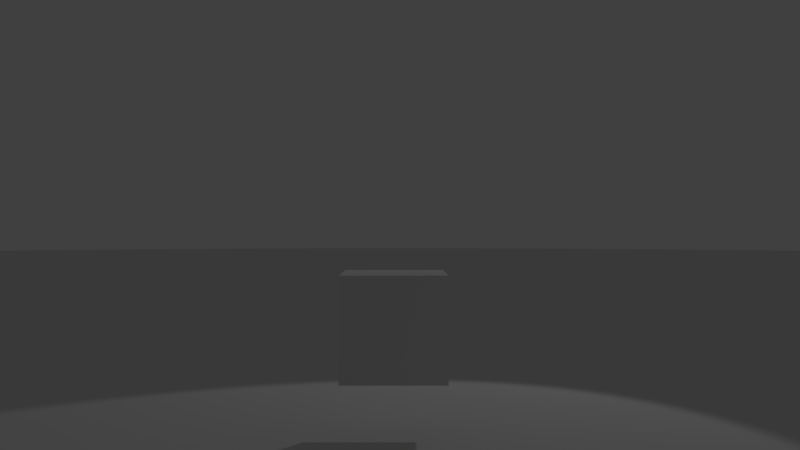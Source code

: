 # Source: aply_to_run.blend  (saved by Blender 2.78.0; exported with 4.5.12 LTS)
import bpy
from mathutils import Matrix  # noqa: F401  (used for matrix-valued properties, if any)

bpy.ops.wm.read_factory_settings(use_empty=True)
scene = bpy.context.scene
scene.name = 'Start'

# ---- collections
col_collection_1_001 = bpy.data.collections.new('Collection 1.001'); scene.collection.children.link(col_collection_1_001)
col_collection_4 = bpy.data.collections.new('Collection 4'); scene.collection.children.link(col_collection_4)
col_collection_6 = bpy.data.collections.new('Collection 6'); scene.collection.children.link(col_collection_6)
col_collection_11 = bpy.data.collections.new('Collection 11'); scene.collection.children.link(col_collection_11)
col_collection_12 = bpy.data.collections.new('Collection 12'); scene.collection.children.link(col_collection_12)

# ---- materials (node trees are filled in below, after node groups)
mat_spawner = bpy.data.materials.new('spawner')

# ---- material node trees

# ---- world
world_world = bpy.data.worlds.new('World'); scene.world = world_world
world_world.color = (0.05088, 0.05088, 0.05088)
world_world.use_sun_shadow = False
world_world.sun_shadow_jitter_overblur = 0.0
world_world.cycles.sampling_method = 'NONE'
world_world.cycles.sample_map_resolution = 256

# ---- cameras
cam_cam = bpy.data.cameras.new('cam')
cam_cam.clip_end = 100.0
cam_cam.lens = 35.0
cam_cam.sensor_width = 32.0
cam_cam.sensor_height = 18.0
cam_cam.display_size = 2.0
cam_cam.dof.focus_distance = 0.0
cam_cam.dof.aperture_fstop = 128.0
cam_cam.dof.aperture_blades = 6

# ---- lights
light_spot = bpy.data.lights.new('Spot', 'SPOT')
light_spot.transmission_factor = 0.0
light_spot.energy = 100.0
light_spot.shadow_buffer_clip_start = 0.5
light_spot.shadow_soft_size = 0.1
light_spot.shadow_maximum_resolution = 0.006
light_spot.use_absolute_resolution = True

# ---- meshes
me_basic_player__mesh = bpy.data.meshes.new('basic_player__mesh')
me_basic_player__mesh.from_pydata([], [], [])
me_basic_player__mesh.materials.append(None)
me_basic_player__mesh.materials.append(None)
me_basic_player__mesh.materials.append(None)
me_basic_player__mesh.materials.append(None)
me_basic_player__mesh.update()
me_player_capsule = bpy.data.meshes.new('player_capsule')
me_player_capsule.from_pydata([(0.0, 0.3283, -0.6103), (0.0, 0.2656, -0.8032), (0.0, 0.1015, -0.9225), (0.1256, 0.3033, -0.6103), (0.1016, 0.2454, -0.8032), (0.03882, 0.09373, -0.9225), (0.2321, 0.2321, -0.6103), (0.1878, 0.1878, -0.8032), (0.07174, 0.07174, -0.9225), (0.3033, 0.1256, -0.6103), (0.2454, 0.1016, -0.8032), (0.09373, 0.03882, -0.9225), (0.3283, -1.451e-07, -0.6103), (0.2656, -1.549e-07, -0.8032), (0.1015, -1.231e-07, -0.9225), (0.3033, -0.1256, -0.6103), (0.2454, -0.1016, -0.8032), (0.09373, -0.03882, -0.9225), (0.2321, -0.2321, -0.6103), (0.1878, -0.1878, -0.8032), (0.07174, -0.07174, -0.9225), (0.1256, -0.3033, -0.6103), (0.1016, -0.2454, -0.8032), (0.03882, -0.09373, -0.9225), (-7.647e-08, -0.3283, -0.6103), (-7.647e-08, -0.2656, -0.8032), (-3.244e-08, -0.1015, -0.9225), (-0.1256, -0.3033, -0.6103), (-0.1016, -0.2454, -0.8032), (-0.03882, -0.09373, -0.9225), (-0.2321, -0.2321, -0.6103), (-0.1878, -0.1878, -0.8032), (-0.07174, -0.07174, -0.9225), (0.0, -1.07e-07, -0.9386), (-0.3033, -0.1256, -0.6103), (-0.2454, -0.1016, -0.8032), (-0.09373, -0.03882, -0.9225), (-0.3283, 2.121e-08, -0.6103), (-0.2656, 1.641e-09, -0.8032), (-0.1015, -5.951e-08, -0.9225), (-0.3033, 0.1256, -0.6103), (-0.2454, 0.1016, -0.8032), (-0.09373, 0.03882, -0.9225), (-0.2321, 0.2321, -0.6103), (-0.1878, 0.1878, -0.8032), (-0.07174, 0.07174, -0.9225), (-0.1256, 0.3033, -0.6103), (-0.1016, 0.2454, -0.8032), (-0.03882, 0.09373, -0.9225), (-1.113e-07, 0.1015, 0.9125), (-1.113e-07, 0.2656, 0.7932), (-1.113e-07, 0.3283, 0.6003), (0.03882, 0.09373, 0.9125), (0.1016, 0.2454, 0.7932), (0.1256, 0.3033, 0.6003), (0.07174, 0.07174, 0.9125), (0.1878, 0.1878, 0.7932), (0.2321, 0.2321, 0.6003), (0.09373, 0.03882, 0.9125), (0.2454, 0.1016, 0.7932), (0.3033, 0.1256, 0.6003), (0.1015, -1.158e-07, 0.9125), (0.2656, -1.574e-07, 0.7932), (0.3283, -1.476e-07, 0.6003), (0.09373, -0.03882, 0.9125), (0.2454, -0.1016, 0.7932), (0.3033, -0.1256, 0.6003), (0.07174, -0.07174, 0.9125), (0.1878, -0.1878, 0.7932), (0.2321, -0.2321, 0.6003), (0.03882, -0.09373, 0.9125), (0.1016, -0.2454, 0.7932), (0.1256, -0.3033, 0.6003), (-1.315e-07, -0.1015, 0.9125), (-1.878e-07, -0.2656, 0.7932), (-1.878e-07, -0.3283, 0.6003), (-0.03882, -0.09373, 0.9125), (-0.1016, -0.2454, 0.7932), (-0.1256, -0.3033, 0.6003), (-0.07174, -0.07174, 0.9125), (-0.1878, -0.1878, 0.7932), (-0.2321, -0.2321, 0.6003), (-2.101e-07, -1.504e-07, 0.9286), (-0.09373, -0.03882, 0.9125), (-0.2454, -0.1016, 0.7932), (-0.3033, -0.1256, 0.6003), (-0.1015, -7.181e-08, 0.9125), (-0.2656, -8.783e-10, 0.7932), (-0.3283, 1.869e-08, 0.6003), (-0.09373, 0.03882, 0.9125), (-0.2454, 0.1016, 0.7932), (-0.3033, 0.1256, 0.6003), (-0.07174, 0.07174, 0.9125), (-0.1878, 0.1878, 0.7932), (-0.2321, 0.2321, 0.6003), (-0.03882, 0.09373, 0.9125), (-0.1016, 0.2454, 0.7932), (-0.1256, 0.3033, 0.6003)], [], [(4, 7, 8, 5), (4, 3, 6, 7), (33, 2, 5), (8, 7, 10, 11), (7, 6, 9, 10), (33, 5, 8), (11, 10, 13, 14), (10, 9, 12, 13), (33, 8, 11), (14, 13, 16, 17), (12, 15, 16, 13), (33, 11, 14), (15, 18, 19, 16), (17, 16, 19, 20), (33, 14, 17), (33, 17, 20), (19, 18, 21, 22), (19, 22, 23, 20), (22, 25, 26, 23), (22, 21, 24, 25), (33, 20, 23), (26, 25, 28, 29), (25, 24, 27, 28), (33, 23, 26), (29, 28, 31, 32), (28, 27, 30, 31), (33, 26, 29), (32, 31, 35, 36), (30, 34, 35, 31), (33, 29, 32), (33, 32, 36), (35, 34, 37, 38), (36, 35, 38, 39), (38, 37, 40, 41), (33, 36, 39), (38, 41, 42, 39), (41, 44, 45, 42), (41, 40, 43, 44), (33, 39, 42), (9, 6, 57, 60), (46, 43, 94, 97), (27, 24, 75, 78), (45, 44, 47, 48), (44, 43, 46, 47), (37, 34, 85, 88), (33, 42, 45), (12, 9, 60, 63), (18, 15, 66, 69), (40, 37, 88, 91), (48, 47, 1, 2), (0, 46, 97, 51), (30, 27, 78, 81), (46, 0, 1, 47), (34, 30, 81, 85), (33, 45, 48), (21, 18, 69, 72), (1, 4, 5, 2), (43, 40, 91, 94), (24, 21, 72, 75), (15, 12, 63, 66), (3, 0, 51, 54), (6, 3, 54, 57), (33, 48, 2), (54, 53, 56, 57), (53, 52, 55, 56), (49, 82, 52), (56, 55, 58, 59), (56, 59, 60, 57), (52, 82, 55), (60, 59, 62, 63), (59, 58, 61, 62), (55, 82, 58), (63, 62, 65, 66), (58, 82, 61), (62, 61, 64, 65), (66, 65, 68, 69), (61, 82, 64), (64, 67, 68, 65), (67, 70, 71, 68), (69, 68, 71, 72), (64, 82, 67), (71, 70, 73, 74), (71, 74, 75, 72), (67, 82, 70), (74, 77, 78, 75), (74, 73, 76, 77), (70, 82, 73), (73, 82, 76), (78, 77, 80, 81), (77, 76, 79, 80), (81, 80, 84, 85), (76, 82, 79), (80, 79, 83, 84), (85, 84, 87, 88), (79, 82, 83), (83, 86, 87, 84), (87, 86, 89, 90), (88, 87, 90, 91), (83, 82, 86), (90, 89, 92, 93), (90, 93, 94, 91), (86, 82, 89), (93, 96, 97, 94), (93, 92, 95, 96), (89, 82, 92), (92, 82, 95), (97, 96, 50, 51), (96, 95, 49, 50), (1, 0, 3, 4), (95, 82, 49), (50, 53, 54, 51), (50, 49, 52, 53)])
me_player_capsule.use_remesh_preserve_volume = False
me_player_capsule.use_remesh_preserve_attributes = False
me_player_capsule.use_mirror_vertex_groups = False
me_player_capsule.update()
me_enemy = bpy.data.meshes.new('enemy')
me_enemy.from_pydata([(-0.5, -0.5, -1.0), (-0.5, -0.5, 1.0), (-0.5, 0.5, -1.0), (-0.5, 0.5, 1.0), (0.5, -0.5, -1.0), (0.5, -0.5, 1.0), (0.5, 0.5, -1.0), (0.5, 0.5, 1.0)], [], [(0, 1, 3, 2), (2, 3, 7, 6), (6, 7, 5, 4), (4, 5, 1, 0), (2, 6, 4, 0), (7, 3, 1, 5)])
_uv = me_enemy.uv_layers.new(name='UVMap')
_uv.uv.foreach_set('vector', [0.0, 0.0, 1.0, 0.0, 1.0, 1.0, 0.0, 1.0, 0.0, 0.0, 1.0, 0.0, 1.0, 1.0, 0.0, 1.0, 0.0, 0.0, 1.0, 0.0, 1.0, 1.0, 0.0, 1.0, 0.0, 0.0, 1.0, 0.0, 1.0, 1.0, 0.0, 1.0, 0.0, 0.0, 1.0, 0.0, 1.0, 1.0, 0.0, 1.0, 0.0, 0.0, 1.0, 0.0, 1.0, 1.0, 0.0, 1.0])
me_enemy.materials.append(mat_spawner)
me_enemy.use_remesh_preserve_volume = False
me_enemy.use_remesh_preserve_attributes = False
me_enemy.use_mirror_vertex_groups = False
me_enemy.update()
me_cube = bpy.data.meshes.new('Cube')
me_cube.from_pydata([(-1.0, -1.0, -1.0), (-1.0, -1.0, 1.0), (-1.0, 1.0, -1.0), (-1.0, 1.0, 1.0), (1.0, -1.0, -1.0), (1.0, -1.0, 1.0), (1.0, 1.0, -1.0), (1.0, 1.0, 1.0)], [], [(0, 1, 3, 2), (2, 3, 7, 6), (6, 7, 5, 4), (4, 5, 1, 0), (2, 6, 4, 0), (7, 3, 1, 5)])
me_cube.use_remesh_preserve_volume = False
me_cube.use_remesh_preserve_attributes = False
me_cube.use_mirror_vertex_groups = False
me_cube.update()
me_navmesh = bpy.data.meshes.new('navmesh')
me_navmesh.from_pydata([(-48.65, -2.752, 0.01), (-48.05, 8.948, 0.01), (-45.05, 19.15, 0.01), (-40.55, 27.55, 0.01), (-36.35, 32.05, 0.01), (-35.15, 34.15, 0.01), (-27.65, 40.45, 0.01), (-18.65, 45.25, 0.01), (-9.652, 47.95, 0.01), (-3.952, 48.55, 0.01), (2.948, 48.55, 0.01), (9.548, 47.95, 0.01), (18.55, 45.25, 0.01), (27.25, 40.75, 0.01), (33.55, 35.65, 0.01), (40.75, 27.25, 0.01), (45.25, 18.55, 0.01), (47.95, 9.548, 0.01), (48.55, 3.848, 0.01), (48.55, -3.352, 0.01), (47.95, -9.652, 0.01), (45.25, -18.65, 0.01), (40.45, -27.65, 0.01), (35.05, -34.25, 0.01), (27.55, -40.55, 0.01), (19.15, -45.05, 0.01), (10.45, -47.75, 0.01), (2.948, -48.65, 0.01), (-3.052, -48.35, 0.01), (-9.052, -48.05, 0.01), (-18.35, -45.35, 0.01), (-27.05, -40.85, 0.01), (-33.05, -36.05, 0.01), (-40.25, -27.95, 0.01), (-45.35, -18.35, 0.01), (-48.05, -9.052, 0.01)], [], [(5, 4, 6), (9, 8, 10), (18, 17, 19), (27, 26, 28), (7, 4, 8), (8, 4, 2), (2, 4, 3), (4, 7, 6), (32, 28, 26), (28, 30, 29), (30, 32, 31), (32, 30, 28), (20, 19, 21), (11, 10, 12), (35, 34, 0), (1, 0, 2), (2, 0, 32), (32, 34, 33), (34, 32, 0), (8, 15, 10), (10, 14, 12), (12, 14, 13), (14, 10, 15), (25, 24, 26), (26, 24, 22), (22, 25, 23), (23, 25, 24), (8, 26, 15), (15, 26, 22), (26, 8, 32), (32, 8, 2), (21, 19, 22), (22, 19, 15), (15, 19, 16), (16, 19, 17)])
me_navmesh.use_remesh_preserve_volume = False
me_navmesh.use_remesh_preserve_attributes = False
me_navmesh.use_mirror_vertex_groups = False
me_navmesh.update()
arm_player_rig = bpy.data.armatures.new('player_rig')  # bones are not reproduced

# ---- objects
ob_rig = bpy.data.objects.new('rig', arm_player_rig)
ob_player_mesh = bpy.data.objects.new('player_mesh', me_basic_player__mesh)
ob_player_capsule = bpy.data.objects.new('player_capsule', me_player_capsule)
ob_control_cam = bpy.data.objects.new('control_cam', None)
ob_cam = bpy.data.objects.new('cam', cam_cam)
ob_shadow = bpy.data.objects.new('shadow', light_spot)
ob_enemy = bpy.data.objects.new('enemy', me_enemy)
ob_spawners = bpy.data.objects.new('spawners', None)
ob_spawner_003 = bpy.data.objects.new('spawner.003', None)
ob_spawner_002 = bpy.data.objects.new('spawner.002', None)
ob_spawner_001 = bpy.data.objects.new('spawner.001', None)
ob_spawner = bpy.data.objects.new('spawner', None)
ob_cube = bpy.data.objects.new('Cube', me_cube)
ob_sun = bpy.data.objects.new('Sun', None)
ob_floor = bpy.data.objects.new('floor', None)
ob_decoration = bpy.data.objects.new('decoration', None)
ob_navmesh = bpy.data.objects.new('navmesh', me_navmesh)

# ---- transforms, parenting, visibility, modifiers, constraints
ob_rig.parent = ob_player_capsule
ob_rig.matrix_parent_inverse = Matrix(((1.0, 0.0, 0.0, 0.0), (0.0, 1.0, 0.0, 0.0), (0.0, 0.0, 1.0, -1.0), (0.0, 0.0, 0.0, 1.0)))
ob_rig.location = (0.0, 0.0, 0.05)
ob_rig.rotation_euler = (0.0, 0.0, 3.142)
ob_rig.hide_viewport = True
ob_rig.display_type = 'WIRE'
ob_rig.show_in_front = True
ob_rig.lineart.crease_threshold = 0.0
ob_player_mesh.parent = ob_rig
ob_player_mesh.location = (0.0, 0.0, 0.0)
ob_player_mesh.lineart.crease_threshold = 0.0
_vg = ob_player_mesh.vertex_groups.new(name='DEF-head')
_vg = ob_player_mesh.vertex_groups.new(name='DEF-f_index.03.L')
_vg = ob_player_mesh.vertex_groups.new(name='DEF-f_index.02.L')
_vg = ob_player_mesh.vertex_groups.new(name='DEF-f_index.01.L.02')
_vg = ob_player_mesh.vertex_groups.new(name='DEF-thumb.03.L')
_vg = ob_player_mesh.vertex_groups.new(name='DEF-thumb.02.L')
_vg = ob_player_mesh.vertex_groups.new(name='DEF-thumb.01.L.02')
_vg = ob_player_mesh.vertex_groups.new(name='DEF-palm.01.L')
_vg = ob_player_mesh.vertex_groups.new(name='DEF-f_index.01.L.01')
_vg = ob_player_mesh.vertex_groups.new(name='DEF-thumb.01.L.01')
_vg = ob_player_mesh.vertex_groups.new(name='DEF-f_middle.03.L')
_vg = ob_player_mesh.vertex_groups.new(name='DEF-f_middle.02.L')
_vg = ob_player_mesh.vertex_groups.new(name='DEF-f_middle.01.L.02')
_vg = ob_player_mesh.vertex_groups.new(name='DEF-palm.02.L')
_vg = ob_player_mesh.vertex_groups.new(name='DEF-f_middle.01.L.01')
_vg = ob_player_mesh.vertex_groups.new(name='DEF-f_ring.03.L')
_vg = ob_player_mesh.vertex_groups.new(name='DEF-f_ring.02.L')
_vg = ob_player_mesh.vertex_groups.new(name='DEF-f_ring.01.L.02')
_vg = ob_player_mesh.vertex_groups.new(name='DEF-palm.03.L')
_vg = ob_player_mesh.vertex_groups.new(name='DEF-f_ring.01.L.01')
_vg = ob_player_mesh.vertex_groups.new(name='DEF-f_pinky.03.L')
_vg = ob_player_mesh.vertex_groups.new(name='DEF-f_pinky.02.L')
_vg = ob_player_mesh.vertex_groups.new(name='DEF-f_pinky.01.L.02')
_vg = ob_player_mesh.vertex_groups.new(name='DEF-palm.04.L')
_vg = ob_player_mesh.vertex_groups.new(name='DEF-f_pinky.01.L.01')
_vg = ob_player_mesh.vertex_groups.new(name='DEF-hand.L')
_vg = ob_player_mesh.vertex_groups.new(name='DEF-forearm.02.L')
_vg = ob_player_mesh.vertex_groups.new(name='DEF-forearm.01.L')
_vg = ob_player_mesh.vertex_groups.new(name='DEF-upper_arm.02.L')
_vg = ob_player_mesh.vertex_groups.new(name='DEF-shoulder.L')
_vg = ob_player_mesh.vertex_groups.new(name='DEF-f_index.03.R')
_vg = ob_player_mesh.vertex_groups.new(name='DEF-f_index.02.R')
_vg = ob_player_mesh.vertex_groups.new(name='DEF-f_index.01.R.02')
_vg = ob_player_mesh.vertex_groups.new(name='DEF-thumb.03.R')
_vg = ob_player_mesh.vertex_groups.new(name='DEF-thumb.02.R')
_vg = ob_player_mesh.vertex_groups.new(name='DEF-thumb.01.R.02')
_vg = ob_player_mesh.vertex_groups.new(name='DEF-palm.01.R')
_vg = ob_player_mesh.vertex_groups.new(name='DEF-f_index.01.R.01')
_vg = ob_player_mesh.vertex_groups.new(name='DEF-thumb.01.R.01')
_vg = ob_player_mesh.vertex_groups.new(name='DEF-f_middle.03.R')
_vg = ob_player_mesh.vertex_groups.new(name='DEF-f_middle.02.R')
_vg = ob_player_mesh.vertex_groups.new(name='DEF-f_middle.01.R.02')
_vg = ob_player_mesh.vertex_groups.new(name='DEF-palm.02.R')
_vg = ob_player_mesh.vertex_groups.new(name='DEF-f_middle.01.R.01')
_vg = ob_player_mesh.vertex_groups.new(name='DEF-f_ring.03.R')
_vg = ob_player_mesh.vertex_groups.new(name='DEF-f_ring.02.R')
_vg = ob_player_mesh.vertex_groups.new(name='DEF-f_ring.01.R.02')
_vg = ob_player_mesh.vertex_groups.new(name='DEF-palm.03.R')
_vg = ob_player_mesh.vertex_groups.new(name='DEF-f_ring.01.R.01')
_vg = ob_player_mesh.vertex_groups.new(name='DEF-f_pinky.03.R')
_vg = ob_player_mesh.vertex_groups.new(name='DEF-f_pinky.02.R')
_vg = ob_player_mesh.vertex_groups.new(name='DEF-f_pinky.01.R.02')
_vg = ob_player_mesh.vertex_groups.new(name='DEF-palm.04.R')
_vg = ob_player_mesh.vertex_groups.new(name='DEF-f_pinky.01.R.01')
_vg = ob_player_mesh.vertex_groups.new(name='DEF-hand.R')
_vg = ob_player_mesh.vertex_groups.new(name='DEF-forearm.02.R')
_vg = ob_player_mesh.vertex_groups.new(name='DEF-forearm.01.R')
_vg = ob_player_mesh.vertex_groups.new(name='DEF-upper_arm.02.R')
_vg = ob_player_mesh.vertex_groups.new(name='DEF-shoulder.R')
_vg = ob_player_mesh.vertex_groups.new(name='DEF-neck')
_vg = ob_player_mesh.vertex_groups.new(name='DEF-chest')
_vg = ob_player_mesh.vertex_groups.new(name='DEF-toe.L')
_vg = ob_player_mesh.vertex_groups.new(name='DEF-foot.L')
_vg = ob_player_mesh.vertex_groups.new(name='DEF-shin.02.L')
_vg = ob_player_mesh.vertex_groups.new(name='DEF-shin.01.L')
_vg = ob_player_mesh.vertex_groups.new(name='DEF-thigh.02.L')
_vg = ob_player_mesh.vertex_groups.new(name='DEF-toe.R')
_vg = ob_player_mesh.vertex_groups.new(name='DEF-foot.R')
_vg = ob_player_mesh.vertex_groups.new(name='DEF-shin.02.R')
_vg = ob_player_mesh.vertex_groups.new(name='DEF-shin.01.R')
_vg = ob_player_mesh.vertex_groups.new(name='DEF-thigh.02.R')
_vg = ob_player_mesh.vertex_groups.new(name='DEF-spine')
_vg = ob_player_mesh.vertex_groups.new(name='DEF-upper_arm.01.R')
_vg = ob_player_mesh.vertex_groups.new(name='DEF-upper_arm.01.L')
_vg = ob_player_mesh.vertex_groups.new(name='DEF-hips')
_vg = ob_player_mesh.vertex_groups.new(name='DEF-thigh.01.L')
_vg = ob_player_mesh.vertex_groups.new(name='DEF-thigh.01.R')
_vg = ob_player_mesh.vertex_groups.new(name='thumb.03.R')
_m = ob_player_mesh.modifiers.new('Armature', 'ARMATURE')
_m.object = ob_rig
ob_player_capsule.location = (0.0, 0.0, 1.0)
ob_player_capsule.lock_location = (True, True, True)
ob_player_capsule.lock_rotation = (True, True, True)
ob_player_capsule.lock_scale = (True, True, True)
ob_player_capsule.hide_render = True
ob_player_capsule.display_type = 'WIRE'
ob_player_capsule.show_name = True
ob_player_capsule.lineart.crease_threshold = 0.0
ob_control_cam.parent = ob_player_capsule
ob_control_cam.matrix_parent_inverse = Matrix(((1.0, 0.0, 0.0, 0.0), (0.0, 1.0, 0.0, 0.0), (0.0, 0.0, 1.0, -1.0), (0.0, 0.0, 0.0, 1.0)))
ob_control_cam.location = (0.0, 0.0, 1.612)
ob_control_cam.scale = (0.1973, 0.1973, 0.1973)
ob_control_cam.lock_location = (True, True, True)
ob_control_cam.lock_rotation = (True, True, True)
ob_control_cam.lock_scale = (True, True, True)
ob_control_cam.empty_display_type = 'SPHERE'
ob_control_cam.empty_image_offset = (0.0, 0.0)
ob_control_cam.lineart.crease_threshold = 0.0
ob_cam.parent = ob_control_cam
ob_cam.matrix_parent_inverse = Matrix(((5.069, 0.0, 0.0, -0.0), (0.0, 5.069, 0.0, -0.0), (0.0, 0.0, 5.069, -7.705), (0.0, 0.0, 0.0, 1.0)))
ob_cam.location = (0.0, -5.92, 1.357)
ob_cam.rotation_euler = (1.571, -0.0, 0.0)
ob_cam.lineart.crease_threshold = 0.0
ob_shadow.location = (2.689, 4.794, 5.617)
ob_shadow.rotation_euler = (0.3039, 0.8632, 1.481)
ob_shadow.scale = (1.091, 1.091, 1.091)
ob_shadow.lineart.crease_threshold = 0.0
ob_enemy.location = (3.163, -13.54, 1.0)
ob_enemy.lineart.crease_threshold = 0.0
ob_spawners.location = (0.0, 0.0, 10.0)
ob_spawners.rotation_euler = (1.571, 0.0, 0.0)
ob_spawners.empty_display_type = 'CONE'
ob_spawners.empty_display_size = 0.66
ob_spawners.empty_image_offset = (0.0, 0.0)
ob_spawners.show_name = True
ob_spawners.show_in_front = True
ob_spawners.lineart.crease_threshold = 0.0
ob_spawner_003.parent = ob_spawners
ob_spawner_003.matrix_parent_inverse = Matrix(((1.0, -0.0, 0.0, -0.0), (0.0, -4.371e-08, 1.0, -10.0), (0.0, -1.0, -4.371e-08, 4.371e-07), (0.0, 0.0, 0.0, 1.0)))
ob_spawner_003.location = (20.6, 28.13, 1.0)
ob_spawner_003.empty_display_type = 'CUBE'
ob_spawner_003.empty_image_offset = (0.0, 0.0)
ob_spawner_003.lineart.crease_threshold = 0.0
ob_spawner_002.parent = ob_spawners
ob_spawner_002.matrix_parent_inverse = Matrix(((1.0, -0.0, 0.0, -0.0), (0.0, -4.371e-08, 1.0, -10.0), (0.0, -1.0, -4.371e-08, 4.371e-07), (0.0, 0.0, 0.0, 1.0)))
ob_spawner_002.location = (-28.13, 20.6, 1.0)
ob_spawner_002.empty_display_type = 'CUBE'
ob_spawner_002.empty_image_offset = (0.0, 0.0)
ob_spawner_002.lineart.crease_threshold = 0.0
ob_spawner_001.parent = ob_spawners
ob_spawner_001.matrix_parent_inverse = Matrix(((1.0, -0.0, 0.0, -0.0), (0.0, -4.371e-08, 1.0, -10.0), (0.0, -1.0, -4.371e-08, 4.371e-07), (0.0, 0.0, 0.0, 1.0)))
ob_spawner_001.location = (28.13, -20.6, 1.0)
ob_spawner_001.empty_display_type = 'CUBE'
ob_spawner_001.empty_image_offset = (0.0, 0.0)
ob_spawner_001.lineart.crease_threshold = 0.0
ob_spawner.parent = ob_spawners
ob_spawner.matrix_parent_inverse = Matrix(((1.0, -0.0, 0.0, -0.0), (0.0, -4.371e-08, 1.0, -10.0), (0.0, -1.0, -4.371e-08, 4.371e-07), (0.0, 0.0, 0.0, 1.0)))
ob_spawner.location = (-20.6, -28.13, 1.0)
ob_spawner.empty_display_type = 'CUBE'
ob_spawner.empty_image_offset = (0.0, 0.0)
ob_spawner.lineart.crease_threshold = 0.0
ob_cube.parent = ob_player_capsule
ob_cube.matrix_parent_inverse = Matrix(((1.0, 0.0, 0.0, 0.0), (0.0, 1.0, 0.0, 0.0), (0.0, 0.0, 1.0, -1.0), (0.0, 0.0, 0.0, 1.0)))
ob_cube.location = (-0.04042, -0.08912, 0.7876)
ob_cube.scale = (0.3451, 0.3451, 0.3451)
ob_cube.lineart.crease_threshold = 0.0
ob_sun.location = (0.0, 0.0, 0.0)
ob_floor.location = (0.0, 0.0, 0.0)
ob_decoration.location = (0.0, 0.0, 0.0)
ob_navmesh.location = (0.0, 0.0, 0.0)
ob_navmesh.hide_viewport = True
ob_navmesh.lineart.crease_threshold = 0.0

# ---- collection membership
col_collection_1_001.objects.link(ob_rig)
col_collection_1_001.objects.link(ob_player_mesh)
col_collection_4.objects.link(ob_player_capsule)
col_collection_4.objects.link(ob_control_cam)
col_collection_4.objects.link(ob_cam)
col_collection_6.objects.link(ob_shadow)
col_collection_6.objects.link(ob_enemy)
col_collection_6.objects.link(ob_spawners)
col_collection_6.objects.link(ob_spawner_003)
col_collection_6.objects.link(ob_spawner_002)
col_collection_6.objects.link(ob_spawner_001)
col_collection_6.objects.link(ob_spawner)
col_collection_6.objects.link(ob_cube)
col_collection_6.objects.link(ob_sun)
col_collection_11.objects.link(ob_floor)
col_collection_11.objects.link(ob_decoration)
col_collection_12.objects.link(ob_navmesh)

# ---- scene / render settings (as saved in the file)
scene.camera = ob_cam
scene.frame_start = 0; scene.frame_end = 36; scene.frame_set(31)
scene.render.engine = 'BLENDER_EEVEE_NEXT'
scene.render.resolution_percentage = 50
scene.render.dither_intensity = 0.0
scene.cycles.use_denoising = False
scene.cycles.samples = 10
scene.cycles.sampling_pattern = 'TABULATED_SOBOL'
scene.cycles.light_sampling_threshold = 0.0
scene.cycles.use_adaptive_sampling = False
scene.cycles.use_light_tree = False
scene.cycles.blur_glossy = 0.0
scene.cycles.pixel_filter_type = 'GAUSSIAN'
scene.cycles.sample_clamp_indirect = 0.0
scene.view_settings.view_transform = 'Standard'
bpy.context.view_layer.update()
